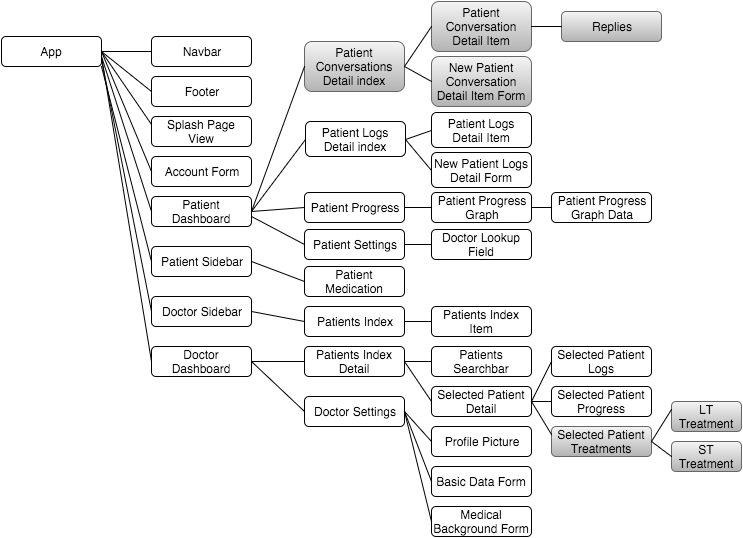

The diagram above was exported from draw.io. Its source (the exported page's mxGraphModel, read from the mxfile embedded in the PNG):
<mxGraphModel dx="730" dy="395" grid="1" gridSize="10" guides="1" tooltips="1" connect="1" arrows="1" fold="1" page="1" pageScale="1" pageWidth="826" pageHeight="1169" background="#ffffff" math="0" shadow="0">
  <root>
    <mxCell id="0" />
    <mxCell id="1" parent="0" />
    <mxCell id="2" value="App" style="rounded=1;whiteSpace=wrap;html=1;shadow=0;" vertex="1" parent="1">
      <mxGeometry x="60" y="70" width="100" height="30" as="geometry" />
    </mxCell>
    <mxCell id="5" value="Navbar" style="rounded=1;whiteSpace=wrap;html=1;shadow=0;" vertex="1" parent="1">
      <mxGeometry x="210" y="70" width="100" height="30" as="geometry" />
    </mxCell>
    <mxCell id="6" value="Footer" style="rounded=1;whiteSpace=wrap;html=1;shadow=0;" vertex="1" parent="1">
      <mxGeometry x="210" y="110" width="100" height="30" as="geometry" />
    </mxCell>
    <mxCell id="7" value="Splash Page View" style="rounded=1;whiteSpace=wrap;html=1;shadow=0;" vertex="1" parent="1">
      <mxGeometry x="210" y="150" width="100" height="30" as="geometry" />
    </mxCell>
    <mxCell id="8" value="Account Form" style="rounded=1;whiteSpace=wrap;html=1;shadow=0;" vertex="1" parent="1">
      <mxGeometry x="210" y="190" width="100" height="30" as="geometry" />
    </mxCell>
    <mxCell id="9" value="" style="endArrow=none;html=1;entryX=1;entryY=0.5;exitX=0;exitY=0.5;" edge="1" parent="1" source="5" target="2">
      <mxGeometry width="50" height="50" relative="1" as="geometry">
        <mxPoint x="10" y="90" as="sourcePoint" />
        <mxPoint x="60" y="40" as="targetPoint" />
      </mxGeometry>
    </mxCell>
    <mxCell id="10" value="" style="endArrow=none;html=1;entryX=1;entryY=0.5;exitX=0;exitY=0.5;" edge="1" parent="1" source="6" target="2">
      <mxGeometry x="170" y="95" width="50" height="50" as="geometry">
        <mxPoint x="220" y="95" as="sourcePoint" />
        <mxPoint x="170" y="95" as="targetPoint" />
      </mxGeometry>
    </mxCell>
    <mxCell id="11" value="" style="endArrow=none;html=1;entryX=1;entryY=0.5;exitX=0;exitY=0.25;" edge="1" parent="1" source="7" target="2">
      <mxGeometry x="180" y="105" width="50" height="50" as="geometry">
        <mxPoint x="230" y="105" as="sourcePoint" />
        <mxPoint x="180" y="105" as="targetPoint" />
      </mxGeometry>
    </mxCell>
    <mxCell id="12" value="" style="endArrow=none;html=1;entryX=1;entryY=0.5;exitX=0;exitY=0.5;" edge="1" parent="1" source="8" target="2">
      <mxGeometry x="190" y="115" width="50" height="50" as="geometry">
        <mxPoint x="240" y="115" as="sourcePoint" />
        <mxPoint x="190" y="115" as="targetPoint" />
      </mxGeometry>
    </mxCell>
    <mxCell id="13" value="Patient Dashboard" style="rounded=1;whiteSpace=wrap;html=1;shadow=0;" vertex="1" parent="1">
      <mxGeometry x="210" y="230" width="100" height="30" as="geometry" />
    </mxCell>
    <mxCell id="14" value="" style="endArrow=none;html=1;exitX=0;exitY=0.5;" edge="1" parent="1" source="13">
      <mxGeometry x="200" y="125" width="50" height="50" as="geometry">
        <mxPoint x="220" y="215" as="sourcePoint" />
        <mxPoint x="160" y="90" as="targetPoint" />
      </mxGeometry>
    </mxCell>
    <mxCell id="15" value="Doctor&amp;nbsp;&lt;span style=&quot;line-height: 1.2&quot;&gt;Sidebar&lt;/span&gt;" style="rounded=1;whiteSpace=wrap;html=1;shadow=0;" vertex="1" parent="1">
      <mxGeometry x="210" y="330" width="100" height="30" as="geometry" />
    </mxCell>
    <mxCell id="16" value="" style="endArrow=none;html=1;exitX=0;exitY=0.5;" edge="1" parent="1" source="15">
      <mxGeometry x="210" y="135" width="50" height="50" as="geometry">
        <mxPoint x="220" y="255" as="sourcePoint" />
        <mxPoint x="160" y="93" as="targetPoint" />
      </mxGeometry>
    </mxCell>
    <mxCell id="17" value="Patient Sidebar" style="rounded=1;whiteSpace=wrap;html=1;shadow=0;" vertex="1" parent="1">
      <mxGeometry x="210" y="280" width="100" height="30" as="geometry" />
    </mxCell>
    <mxCell id="18" value="" style="endArrow=none;html=1;exitX=0;exitY=0.5;" edge="1" parent="1" source="17">
      <mxGeometry x="210" y="135" width="50" height="50" as="geometry">
        <mxPoint x="220" y="255" as="sourcePoint" />
        <mxPoint x="160" y="100" as="targetPoint" />
      </mxGeometry>
    </mxCell>
    <mxCell id="19" value="Patient Medication" style="rounded=1;whiteSpace=wrap;html=1;shadow=0;" vertex="1" parent="1">
      <mxGeometry x="363" y="300" width="100" height="30" as="geometry" />
    </mxCell>
    <mxCell id="20" value="" style="endArrow=none;html=1;exitX=1;exitY=0.5;entryX=0;entryY=0.5;" edge="1" parent="1" source="17" target="19">
      <mxGeometry x="220" y="145" width="50" height="50" as="geometry">
        <mxPoint x="360" y="175" as="sourcePoint" />
        <mxPoint x="320" y="255" as="targetPoint" />
      </mxGeometry>
    </mxCell>
    <mxCell id="24" value="Doctor Dashboard" style="rounded=1;whiteSpace=wrap;html=1;shadow=0;" vertex="1" parent="1">
      <mxGeometry x="210" y="380" width="100" height="30" as="geometry" />
    </mxCell>
    <mxCell id="25" value="" style="endArrow=none;html=1;exitX=0;exitY=0.5;" edge="1" parent="1" source="24">
      <mxGeometry x="220" y="145" width="50" height="50" as="geometry">
        <mxPoint x="220" y="305" as="sourcePoint" />
        <mxPoint x="160" y="90" as="targetPoint" />
      </mxGeometry>
    </mxCell>
    <mxCell id="26" value="Patient Conversations Detail index" style="rounded=1;whiteSpace=wrap;html=1;shadow=0;plain-gray" vertex="1" parent="1">
      <mxGeometry x="363" y="75" width="100" height="50" as="geometry" />
    </mxCell>
    <mxCell id="27" value="" style="endArrow=none;html=1;exitX=1;exitY=0.5;entryX=0;entryY=0.5;" edge="1" parent="1" source="13" target="26">
      <mxGeometry x="230" y="155" width="50" height="50" as="geometry">
        <mxPoint x="320" y="305" as="sourcePoint" />
        <mxPoint x="373" y="305" as="targetPoint" />
      </mxGeometry>
    </mxCell>
    <mxCell id="28" value="Patient Conversation Detail Item" style="rounded=1;whiteSpace=wrap;html=1;shadow=0;plain-gray" vertex="1" parent="1">
      <mxGeometry x="490" y="35" width="100" height="50" as="geometry" />
    </mxCell>
    <mxCell id="29" value="" style="endArrow=none;html=1;exitX=1;exitY=0.5;entryX=0;entryY=0.5;" edge="1" parent="1" source="26" target="28">
      <mxGeometry x="230" y="155" width="50" height="50" as="geometry">
        <mxPoint x="320" y="305" as="sourcePoint" />
        <mxPoint x="373" y="305" as="targetPoint" />
      </mxGeometry>
    </mxCell>
    <mxCell id="31" value="Replies" style="rounded=1;whiteSpace=wrap;html=1;shadow=0;plain-gray" vertex="1" parent="1">
      <mxGeometry x="620" y="45" width="100" height="30" as="geometry" />
    </mxCell>
    <mxCell id="32" value="" style="endArrow=none;html=1;exitX=0;exitY=0.5;entryX=1;entryY=0.5;" edge="1" parent="1" source="31" target="28">
      <mxGeometry x="240" y="165" width="50" height="50" as="geometry">
        <mxPoint x="473" y="110" as="sourcePoint" />
        <mxPoint x="500" y="110" as="targetPoint" />
      </mxGeometry>
    </mxCell>
    <mxCell id="33" value="New Patient Conversation Detail Item Form" style="rounded=1;whiteSpace=wrap;html=1;shadow=0;plain-gray" vertex="1" parent="1">
      <mxGeometry x="490" y="90" width="100" height="50" as="geometry" />
    </mxCell>
    <mxCell id="34" value="" style="endArrow=none;html=1;exitX=1;exitY=0.5;entryX=0;entryY=0.5;" edge="1" parent="1" source="26" target="33">
      <mxGeometry x="240" y="165" width="50" height="50" as="geometry">
        <mxPoint x="473" y="110" as="sourcePoint" />
        <mxPoint x="500" y="110" as="targetPoint" />
      </mxGeometry>
    </mxCell>
    <mxCell id="35" value="Patient Logs Detail index" style="rounded=1;whiteSpace=wrap;html=1;shadow=0;" vertex="1" parent="1">
      <mxGeometry x="364" y="155" width="100" height="35" as="geometry" />
    </mxCell>
    <mxCell id="36" value="" style="endArrow=none;html=1;exitX=1;exitY=0.5;entryX=0;entryY=0.5;" edge="1" parent="1" source="13" target="35">
      <mxGeometry x="240" y="165" width="50" height="50" as="geometry">
        <mxPoint x="320" y="305" as="sourcePoint" />
        <mxPoint x="373" y="110" as="targetPoint" />
      </mxGeometry>
    </mxCell>
    <mxCell id="37" value="Patient Logs Detail Item" style="rounded=1;whiteSpace=wrap;html=1;shadow=0;" vertex="1" parent="1">
      <mxGeometry x="490" y="146" width="100" height="35" as="geometry" />
    </mxCell>
    <mxCell id="38" value="New Patient Logs Detail Form" style="rounded=1;whiteSpace=wrap;html=1;shadow=0;" vertex="1" parent="1">
      <mxGeometry x="490" y="186" width="100" height="35" as="geometry" />
    </mxCell>
    <mxCell id="39" value="" style="endArrow=none;html=1;exitX=1;exitY=0.5;entryX=0;entryY=0.5;" edge="1" parent="1" source="35" target="37">
      <mxGeometry x="250" y="175" width="50" height="50" as="geometry">
        <mxPoint x="473" y="110" as="sourcePoint" />
        <mxPoint x="500" y="125" as="targetPoint" />
      </mxGeometry>
    </mxCell>
    <mxCell id="40" value="" style="endArrow=none;html=1;exitX=1;exitY=0.5;entryX=0;entryY=0.5;" edge="1" parent="1" source="35" target="38">
      <mxGeometry x="260" y="185" width="50" height="50" as="geometry">
        <mxPoint x="474" y="190" as="sourcePoint" />
        <mxPoint x="500" y="183" as="targetPoint" />
      </mxGeometry>
    </mxCell>
    <mxCell id="41" value="Patient Progress" style="rounded=1;whiteSpace=wrap;html=1;shadow=0;" vertex="1" parent="1">
      <mxGeometry x="363" y="226" width="100" height="30" as="geometry" />
    </mxCell>
    <mxCell id="42" value="" style="endArrow=none;html=1;exitX=1;exitY=0.5;entryX=0;entryY=0.5;" edge="1" parent="1" source="13" target="41">
      <mxGeometry x="250" y="175" width="50" height="50" as="geometry">
        <mxPoint x="320" y="305" as="sourcePoint" />
        <mxPoint x="374" y="183" as="targetPoint" />
      </mxGeometry>
    </mxCell>
    <mxCell id="43" value="Patient Progress&lt;div&gt;Graph&lt;/div&gt;" style="rounded=1;whiteSpace=wrap;html=1;shadow=0;" vertex="1" parent="1">
      <mxGeometry x="490" y="226" width="100" height="30" as="geometry" />
    </mxCell>
    <mxCell id="44" value="Patient Progress&lt;div&gt;Graph Data&lt;/div&gt;" style="rounded=1;whiteSpace=wrap;html=1;shadow=0;" vertex="1" parent="1">
      <mxGeometry x="610" y="226" width="100" height="30" as="geometry" />
    </mxCell>
    <mxCell id="45" value="" style="endArrow=none;html=1;exitX=0;exitY=0.5;entryX=1;entryY=0.5;" edge="1" parent="1" source="43" target="41">
      <mxGeometry x="260" y="185" width="50" height="50" as="geometry">
        <mxPoint x="320" y="305" as="sourcePoint" />
        <mxPoint x="373" y="251" as="targetPoint" />
      </mxGeometry>
    </mxCell>
    <mxCell id="46" value="" style="endArrow=none;html=1;exitX=0;exitY=0.5;entryX=1;entryY=0.5;" edge="1" parent="1" source="44" target="43">
      <mxGeometry x="270" y="195" width="50" height="50" as="geometry">
        <mxPoint x="330" y="315" as="sourcePoint" />
        <mxPoint x="383" y="261" as="targetPoint" />
      </mxGeometry>
    </mxCell>
    <mxCell id="47" value="Patient Settings" style="rounded=1;whiteSpace=wrap;html=1;shadow=0;" vertex="1" parent="1">
      <mxGeometry x="363" y="263" width="100" height="30" as="geometry" />
    </mxCell>
    <mxCell id="48" value="" style="endArrow=none;html=1;entryX=0;entryY=0.5;" edge="1" parent="1" target="47">
      <mxGeometry x="260" y="185" width="50" height="50" as="geometry">
        <mxPoint x="310" y="250" as="sourcePoint" />
        <mxPoint x="373" y="251" as="targetPoint" />
      </mxGeometry>
    </mxCell>
    <mxCell id="49" value="Doctor Lookup Field" style="rounded=1;whiteSpace=wrap;html=1;shadow=0;" vertex="1" parent="1">
      <mxGeometry x="490" y="263" width="100" height="30" as="geometry" />
    </mxCell>
    <mxCell id="50" value="" style="endArrow=none;html=1;exitX=0;exitY=0.5;entryX=1;entryY=0.5;" edge="1" parent="1" source="49" target="47">
      <mxGeometry x="270" y="195" width="50" height="50" as="geometry">
        <mxPoint x="500" y="251" as="sourcePoint" />
        <mxPoint x="473" y="251" as="targetPoint" />
      </mxGeometry>
    </mxCell>
    <mxCell id="51" value="Patients Index" style="rounded=1;whiteSpace=wrap;html=1;shadow=0;" vertex="1" parent="1">
      <mxGeometry x="363" y="340" width="100" height="30" as="geometry" />
    </mxCell>
    <mxCell id="52" value="Patients Index Item" style="rounded=1;whiteSpace=wrap;html=1;shadow=0;" vertex="1" parent="1">
      <mxGeometry x="490" y="340" width="100" height="30" as="geometry" />
    </mxCell>
    <mxCell id="53" value="" style="endArrow=none;html=1;exitX=1;exitY=0.5;entryX=0;entryY=0.5;" edge="1" parent="1" source="15" target="51">
      <mxGeometry x="230" y="155" width="50" height="50" as="geometry">
        <mxPoint x="320" y="305" as="sourcePoint" />
        <mxPoint x="373" y="325" as="targetPoint" />
      </mxGeometry>
    </mxCell>
    <mxCell id="54" value="" style="endArrow=none;html=1;exitX=1;exitY=0.5;entryX=0;entryY=0.5;" edge="1" parent="1" source="51" target="52">
      <mxGeometry x="240" y="165" width="50" height="50" as="geometry">
        <mxPoint x="330" y="315" as="sourcePoint" />
        <mxPoint x="383" y="335" as="targetPoint" />
      </mxGeometry>
    </mxCell>
    <mxCell id="55" value="Patients Index Detail" style="rounded=1;whiteSpace=wrap;html=1;shadow=0;" vertex="1" parent="1">
      <mxGeometry x="363" y="380" width="100" height="30" as="geometry" />
    </mxCell>
    <mxCell id="56" value="" style="endArrow=none;html=1;exitX=1;exitY=0.5;entryX=0;entryY=0.5;" edge="1" parent="1" source="24" target="55">
      <mxGeometry x="240" y="165" width="50" height="50" as="geometry">
        <mxPoint x="320" y="355" as="sourcePoint" />
        <mxPoint x="373" y="365" as="targetPoint" />
      </mxGeometry>
    </mxCell>
    <mxCell id="57" value="Patients Searchbar" style="rounded=1;whiteSpace=wrap;html=1;shadow=0;" vertex="1" parent="1">
      <mxGeometry x="490" y="380" width="100" height="30" as="geometry" />
    </mxCell>
    <mxCell id="58" value="" style="endArrow=none;html=1;exitX=0;exitY=0.5;entryX=1;entryY=0.5;" edge="1" parent="1" source="57" target="55">
      <mxGeometry x="250" y="175" width="50" height="50" as="geometry">
        <mxPoint x="320" y="405" as="sourcePoint" />
        <mxPoint x="373" y="405" as="targetPoint" />
      </mxGeometry>
    </mxCell>
    <mxCell id="59" value="Selected Patient Detail" style="rounded=1;whiteSpace=wrap;html=1;shadow=0;" vertex="1" parent="1">
      <mxGeometry x="490" y="420" width="100" height="30" as="geometry" />
    </mxCell>
    <mxCell id="60" value="" style="endArrow=none;html=1;exitX=0;exitY=0.5;entryX=1;entryY=0.5;" edge="1" parent="1" source="59" target="55">
      <mxGeometry x="260" y="185" width="50" height="50" as="geometry">
        <mxPoint x="500" y="405" as="sourcePoint" />
        <mxPoint x="473" y="405" as="targetPoint" />
      </mxGeometry>
    </mxCell>
    <mxCell id="61" value="Selected Patient Logs" style="rounded=1;whiteSpace=wrap;html=1;shadow=0;" vertex="1" parent="1">
      <mxGeometry x="610" y="380" width="100" height="30" as="geometry" />
    </mxCell>
    <mxCell id="62" value="Selected Patient Progress" style="rounded=1;whiteSpace=wrap;html=1;shadow=0;" vertex="1" parent="1">
      <mxGeometry x="610" y="420" width="100" height="30" as="geometry" />
    </mxCell>
    <mxCell id="63" value="Selected Patient Treatments" style="rounded=1;whiteSpace=wrap;html=1;shadow=0;plain-gray" vertex="1" parent="1">
      <mxGeometry x="610" y="460" width="100" height="30" as="geometry" />
    </mxCell>
    <mxCell id="64" value="" style="endArrow=none;html=1;exitX=0;exitY=0.5;entryX=1;entryY=0.5;" edge="1" parent="1" source="61" target="59">
      <mxGeometry x="250" y="175" width="50" height="50" as="geometry">
        <mxPoint x="473" y="365" as="sourcePoint" />
        <mxPoint x="500" y="365" as="targetPoint" />
      </mxGeometry>
    </mxCell>
    <mxCell id="65" value="" style="endArrow=none;html=1;exitX=0;exitY=0.5;entryX=1;entryY=0.5;" edge="1" parent="1" source="62" target="59">
      <mxGeometry x="260" y="185" width="50" height="50" as="geometry">
        <mxPoint x="620" y="405" as="sourcePoint" />
        <mxPoint x="600" y="445" as="targetPoint" />
      </mxGeometry>
    </mxCell>
    <mxCell id="68" value="" style="endArrow=none;html=1;exitX=0;exitY=0.25;entryX=1;entryY=0.5;" edge="1" parent="1" source="63" target="59">
      <mxGeometry x="270" y="195" width="50" height="50" as="geometry">
        <mxPoint x="620" y="445" as="sourcePoint" />
        <mxPoint x="600" y="445" as="targetPoint" />
      </mxGeometry>
    </mxCell>
    <mxCell id="69" value="LT Treatment" style="rounded=1;whiteSpace=wrap;html=1;shadow=0;plain-gray" vertex="1" parent="1">
      <mxGeometry x="730" y="435" width="70" height="30" as="geometry" />
    </mxCell>
    <mxCell id="70" value="" style="endArrow=none;html=1;exitX=0;exitY=0.25;entryX=1;entryY=0.5;" edge="1" source="69" parent="1" target="63">
      <mxGeometry x="280" y="205" width="50" height="50" as="geometry">
        <mxPoint x="630" y="455" as="sourcePoint" />
        <mxPoint x="600" y="445" as="targetPoint" />
      </mxGeometry>
    </mxCell>
    <mxCell id="71" value="ST Treatment" style="rounded=1;whiteSpace=wrap;html=1;shadow=0;plain-gray" vertex="1" parent="1">
      <mxGeometry x="730" y="475" width="70" height="30" as="geometry" />
    </mxCell>
    <mxCell id="73" value="" style="endArrow=none;html=1;exitX=0;exitY=0.5;entryX=1;entryY=0.5;" edge="1" parent="1" source="71" target="63">
      <mxGeometry x="290" y="215" width="50" height="50" as="geometry">
        <mxPoint x="740" y="453" as="sourcePoint" />
        <mxPoint x="710" y="470" as="targetPoint" />
      </mxGeometry>
    </mxCell>
    <mxCell id="74" value="Doctor Settings" style="rounded=1;whiteSpace=wrap;html=1;shadow=0;" vertex="1" parent="1">
      <mxGeometry x="363" y="430" width="100" height="30" as="geometry" />
    </mxCell>
    <mxCell id="77" value="" style="endArrow=none;html=1;entryX=0;entryY=0.5;" edge="1" parent="1" target="74">
      <mxGeometry x="250" y="175" width="50" height="50" as="geometry">
        <mxPoint x="310" y="395" as="sourcePoint" />
        <mxPoint x="373" y="405" as="targetPoint" />
      </mxGeometry>
    </mxCell>
    <mxCell id="78" value="Profile Picture" style="rounded=1;whiteSpace=wrap;html=1;shadow=0;" vertex="1" parent="1">
      <mxGeometry x="490" y="460" width="100" height="30" as="geometry" />
    </mxCell>
    <mxCell id="79" value="Basic Data Form" style="rounded=1;whiteSpace=wrap;html=1;shadow=0;" vertex="1" parent="1">
      <mxGeometry x="490" y="500" width="100" height="30" as="geometry" />
    </mxCell>
    <mxCell id="80" value="Medical Background Form" style="rounded=1;whiteSpace=wrap;html=1;shadow=0;" vertex="1" parent="1">
      <mxGeometry x="490" y="540" width="100" height="30" as="geometry" />
    </mxCell>
    <mxCell id="81" value="" style="endArrow=none;html=1;exitX=0;exitY=0.5;entryX=1;entryY=0.5;" edge="1" parent="1" source="78" target="74">
      <mxGeometry x="270" y="195" width="50" height="50" as="geometry">
        <mxPoint x="500" y="445" as="sourcePoint" />
        <mxPoint x="473" y="405" as="targetPoint" />
      </mxGeometry>
    </mxCell>
    <mxCell id="82" value="" style="endArrow=none;html=1;exitX=1;exitY=0.5;entryX=0;entryY=0.5;" edge="1" parent="1" source="74" target="79">
      <mxGeometry x="280" y="205" width="50" height="50" as="geometry">
        <mxPoint x="500" y="485" as="sourcePoint" />
        <mxPoint x="460" y="520" as="targetPoint" />
      </mxGeometry>
    </mxCell>
    <mxCell id="83" value="" style="endArrow=none;html=1;exitX=0;exitY=0.5;entryX=1;entryY=0.5;" edge="1" parent="1" source="80" target="74">
      <mxGeometry x="290" y="215" width="50" height="50" as="geometry">
        <mxPoint x="510" y="495" as="sourcePoint" />
        <mxPoint x="460" y="450" as="targetPoint" />
      </mxGeometry>
    </mxCell>
  </root>
</mxGraphModel>